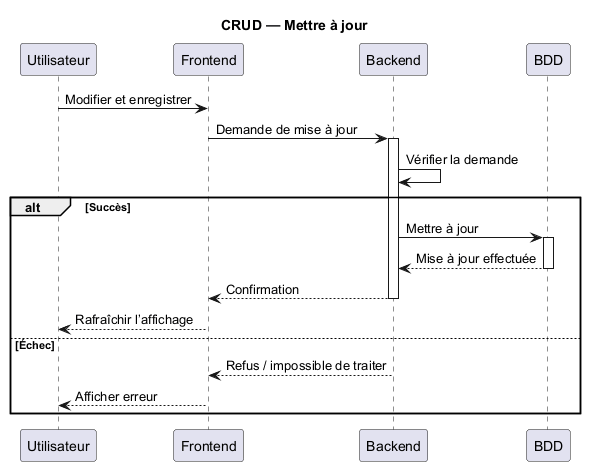

The diagram above was rendered by PlantUML. Its source (embedded in the PNG):
@startuml
title CRUD — Mettre à jour
participant Utilisateur
participant Frontend
participant Backend
participant BDD

Utilisateur -> Frontend: Modifier et enregistrer
Frontend -> Backend: Demande de mise à jour
activate Backend
Backend -> Backend: Vérifier la demande
alt Succès
  Backend -> BDD: Mettre à jour
  activate BDD
  BDD --> Backend: Mise à jour effectuée
  deactivate BDD
  Backend --> Frontend: Confirmation
  deactivate Backend
  Frontend --> Utilisateur: Rafraîchir l’affichage
else Échec
  Backend --> Frontend: Refus / impossible de traiter
  deactivate Backend
  Frontend --> Utilisateur: Afficher erreur
end
@enduml